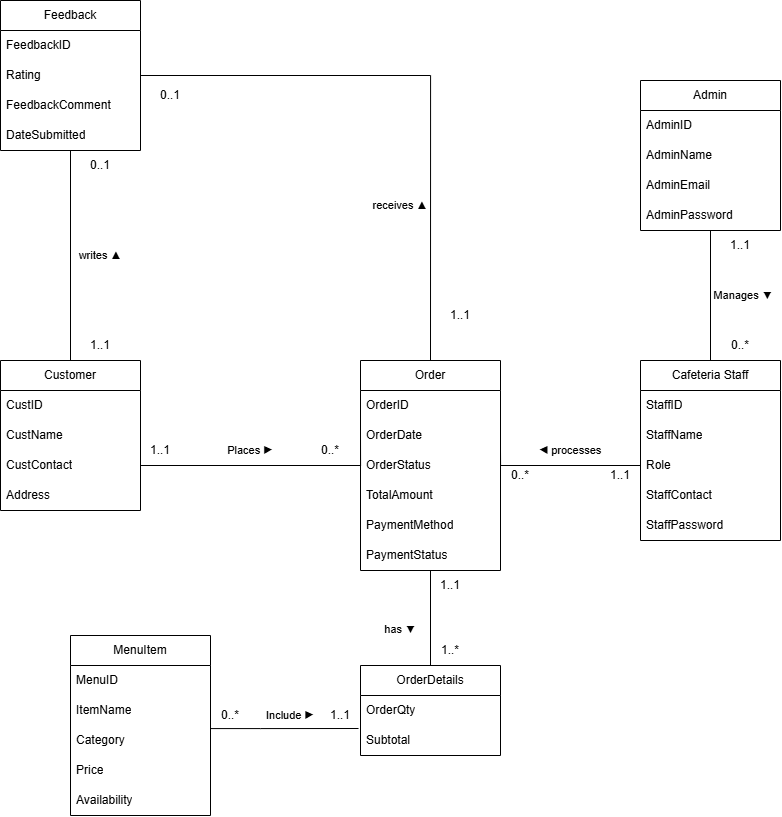

The diagram above was exported from draw.io. Its source (the exported page's mxGraphModel, read from the mxfile embedded in the PNG):
<mxGraphModel dx="1591" dy="815" grid="1" gridSize="10" guides="1" tooltips="1" connect="1" arrows="1" fold="1" page="1" pageScale="1" pageWidth="850" pageHeight="1100" math="0" shadow="0">
  <root>
    <mxCell id="0" />
    <mxCell id="1" parent="0" />
    <mxCell id="2" parent="1" style="swimlane;fontStyle=0;childLayout=stackLayout;horizontal=1;startSize=30;horizontalStack=0;resizeParent=1;resizeParentMax=0;resizeLast=0;collapsible=1;marginBottom=0;whiteSpace=wrap;html=1;align=center;" value="Admin" vertex="1">
      <mxGeometry height="150" width="140" x="670" y="330" as="geometry">
        <mxRectangle height="30" width="60" x="340" y="900" as="alternateBounds" />
      </mxGeometry>
    </mxCell>
    <mxCell id="3" parent="2" style="text;strokeColor=none;fillColor=none;align=left;verticalAlign=middle;spacingLeft=4;spacingRight=4;overflow=hidden;points=[[0,0.5],[1,0.5]];portConstraint=eastwest;rotatable=0;whiteSpace=wrap;html=1;" value="AdminID" vertex="1">
      <mxGeometry height="30" width="140" y="30" as="geometry" />
    </mxCell>
    <mxCell id="4" parent="2" style="text;strokeColor=none;fillColor=none;align=left;verticalAlign=middle;spacingLeft=4;spacingRight=4;overflow=hidden;points=[[0,0.5],[1,0.5]];portConstraint=eastwest;rotatable=0;whiteSpace=wrap;html=1;" value="AdminName" vertex="1">
      <mxGeometry height="30" width="140" y="60" as="geometry" />
    </mxCell>
    <mxCell id="5" parent="2" style="text;strokeColor=none;fillColor=none;align=left;verticalAlign=middle;spacingLeft=4;spacingRight=4;overflow=hidden;points=[[0,0.5],[1,0.5]];portConstraint=eastwest;rotatable=0;whiteSpace=wrap;html=1;" value="AdminEmail" vertex="1">
      <mxGeometry height="30" width="140" y="90" as="geometry" />
    </mxCell>
    <mxCell id="6" parent="2" style="text;strokeColor=none;fillColor=none;align=left;verticalAlign=middle;spacingLeft=4;spacingRight=4;overflow=hidden;points=[[0,0.5],[1,0.5]];portConstraint=eastwest;rotatable=0;whiteSpace=wrap;html=1;" value="AdminPassword" vertex="1">
      <mxGeometry height="30" width="140" y="120" as="geometry" />
    </mxCell>
    <mxCell id="7" parent="1" style="swimlane;fontStyle=0;childLayout=stackLayout;horizontal=1;startSize=30;horizontalStack=0;resizeParent=1;resizeParentMax=0;resizeLast=0;collapsible=1;marginBottom=0;whiteSpace=wrap;html=1;align=center;" value="Feedback" vertex="1">
      <mxGeometry height="150" width="140" x="30" y="250" as="geometry">
        <mxRectangle height="30" width="60" x="340" y="900" as="alternateBounds" />
      </mxGeometry>
    </mxCell>
    <mxCell id="8" parent="7" style="text;strokeColor=none;fillColor=none;align=left;verticalAlign=middle;spacingLeft=4;spacingRight=4;overflow=hidden;points=[[0,0.5],[1,0.5]];portConstraint=eastwest;rotatable=0;whiteSpace=wrap;html=1;" value="FeedbackID" vertex="1">
      <mxGeometry height="30" width="140" y="30" as="geometry" />
    </mxCell>
    <mxCell id="9" parent="7" style="text;strokeColor=none;fillColor=none;align=left;verticalAlign=middle;spacingLeft=4;spacingRight=4;overflow=hidden;points=[[0,0.5],[1,0.5]];portConstraint=eastwest;rotatable=0;whiteSpace=wrap;html=1;" value="Rating" vertex="1">
      <mxGeometry height="30" width="140" y="60" as="geometry" />
    </mxCell>
    <mxCell id="10" parent="7" style="text;strokeColor=none;fillColor=none;align=left;verticalAlign=middle;spacingLeft=4;spacingRight=4;overflow=hidden;points=[[0,0.5],[1,0.5]];portConstraint=eastwest;rotatable=0;whiteSpace=wrap;html=1;" value="FeedbackComment" vertex="1">
      <mxGeometry height="30" width="140" y="90" as="geometry" />
    </mxCell>
    <mxCell id="11" parent="7" style="text;strokeColor=none;fillColor=none;align=left;verticalAlign=middle;spacingLeft=4;spacingRight=4;overflow=hidden;points=[[0,0.5],[1,0.5]];portConstraint=eastwest;rotatable=0;whiteSpace=wrap;html=1;" value="DateSubmitted" vertex="1">
      <mxGeometry height="30" width="140" y="120" as="geometry" />
    </mxCell>
    <mxCell id="12" parent="1" style="swimlane;fontStyle=0;childLayout=stackLayout;horizontal=1;startSize=30;horizontalStack=0;resizeParent=1;resizeParentMax=0;resizeLast=0;collapsible=1;marginBottom=0;whiteSpace=wrap;html=1;align=center;" value="Cafeteria Staff" vertex="1">
      <mxGeometry height="180" width="140" x="670" y="610" as="geometry">
        <mxRectangle height="30" width="60" x="340" y="900" as="alternateBounds" />
      </mxGeometry>
    </mxCell>
    <mxCell id="13" parent="12" style="text;strokeColor=none;fillColor=none;align=left;verticalAlign=middle;spacingLeft=4;spacingRight=4;overflow=hidden;points=[[0,0.5],[1,0.5]];portConstraint=eastwest;rotatable=0;whiteSpace=wrap;html=1;" value="StaffID" vertex="1">
      <mxGeometry height="30" width="140" y="30" as="geometry" />
    </mxCell>
    <mxCell id="14" parent="12" style="text;strokeColor=none;fillColor=none;align=left;verticalAlign=middle;spacingLeft=4;spacingRight=4;overflow=hidden;points=[[0,0.5],[1,0.5]];portConstraint=eastwest;rotatable=0;whiteSpace=wrap;html=1;" value="StaffName" vertex="1">
      <mxGeometry height="30" width="140" y="60" as="geometry" />
    </mxCell>
    <mxCell id="15" parent="12" style="text;strokeColor=none;fillColor=none;align=left;verticalAlign=middle;spacingLeft=4;spacingRight=4;overflow=hidden;points=[[0,0.5],[1,0.5]];portConstraint=eastwest;rotatable=0;whiteSpace=wrap;html=1;" value="Role" vertex="1">
      <mxGeometry height="30" width="140" y="90" as="geometry" />
    </mxCell>
    <mxCell id="16" parent="12" style="text;strokeColor=none;fillColor=none;align=left;verticalAlign=middle;spacingLeft=4;spacingRight=4;overflow=hidden;points=[[0,0.5],[1,0.5]];portConstraint=eastwest;rotatable=0;whiteSpace=wrap;html=1;" value="StaffContact" vertex="1">
      <mxGeometry height="30" width="140" y="120" as="geometry" />
    </mxCell>
    <mxCell id="17" parent="12" style="text;strokeColor=none;fillColor=none;align=left;verticalAlign=middle;spacingLeft=4;spacingRight=4;overflow=hidden;points=[[0,0.5],[1,0.5]];portConstraint=eastwest;rotatable=0;whiteSpace=wrap;html=1;" value="StaffPassword" vertex="1">
      <mxGeometry height="30" width="140" y="150" as="geometry" />
    </mxCell>
    <mxCell id="18" parent="1" style="swimlane;fontStyle=0;childLayout=stackLayout;horizontal=1;startSize=30;horizontalStack=0;resizeParent=1;resizeParentMax=0;resizeLast=0;collapsible=1;marginBottom=0;whiteSpace=wrap;html=1;align=center;" value="Customer" vertex="1">
      <mxGeometry height="150" width="140" x="30" y="610" as="geometry">
        <mxRectangle height="30" width="60" x="340" y="900" as="alternateBounds" />
      </mxGeometry>
    </mxCell>
    <mxCell id="19" parent="18" style="text;strokeColor=none;fillColor=none;align=left;verticalAlign=middle;spacingLeft=4;spacingRight=4;overflow=hidden;points=[[0,0.5],[1,0.5]];portConstraint=eastwest;rotatable=0;whiteSpace=wrap;html=1;" value="CustID" vertex="1">
      <mxGeometry height="30" width="140" y="30" as="geometry" />
    </mxCell>
    <mxCell id="20" parent="18" style="text;strokeColor=none;fillColor=none;align=left;verticalAlign=middle;spacingLeft=4;spacingRight=4;overflow=hidden;points=[[0,0.5],[1,0.5]];portConstraint=eastwest;rotatable=0;whiteSpace=wrap;html=1;" value="CustName" vertex="1">
      <mxGeometry height="30" width="140" y="60" as="geometry" />
    </mxCell>
    <mxCell id="21" parent="18" style="text;strokeColor=none;fillColor=none;align=left;verticalAlign=middle;spacingLeft=4;spacingRight=4;overflow=hidden;points=[[0,0.5],[1,0.5]];portConstraint=eastwest;rotatable=0;whiteSpace=wrap;html=1;" value="CustContact" vertex="1">
      <mxGeometry height="30" width="140" y="90" as="geometry" />
    </mxCell>
    <mxCell id="22" parent="18" style="text;strokeColor=none;fillColor=none;align=left;verticalAlign=middle;spacingLeft=4;spacingRight=4;overflow=hidden;points=[[0,0.5],[1,0.5]];portConstraint=eastwest;rotatable=0;whiteSpace=wrap;html=1;" value="Address" vertex="1">
      <mxGeometry height="30" width="140" y="120" as="geometry" />
    </mxCell>
    <mxCell id="23" parent="1" style="swimlane;fontStyle=0;childLayout=stackLayout;horizontal=1;startSize=30;horizontalStack=0;resizeParent=1;resizeParentMax=0;resizeLast=0;collapsible=1;marginBottom=0;whiteSpace=wrap;html=1;align=center;" value="MenuItem" vertex="1">
      <mxGeometry height="180" width="140" x="100" y="885" as="geometry">
        <mxRectangle height="30" width="60" x="340" y="900" as="alternateBounds" />
      </mxGeometry>
    </mxCell>
    <mxCell id="24" parent="23" style="text;strokeColor=none;fillColor=none;align=left;verticalAlign=middle;spacingLeft=4;spacingRight=4;overflow=hidden;points=[[0,0.5],[1,0.5]];portConstraint=eastwest;rotatable=0;whiteSpace=wrap;html=1;" value="MenuID" vertex="1">
      <mxGeometry height="30" width="140" y="30" as="geometry" />
    </mxCell>
    <mxCell id="25" parent="23" style="text;strokeColor=none;fillColor=none;align=left;verticalAlign=middle;spacingLeft=4;spacingRight=4;overflow=hidden;points=[[0,0.5],[1,0.5]];portConstraint=eastwest;rotatable=0;whiteSpace=wrap;html=1;" value="ItemName" vertex="1">
      <mxGeometry height="30" width="140" y="60" as="geometry" />
    </mxCell>
    <mxCell id="26" parent="23" style="text;strokeColor=none;fillColor=none;align=left;verticalAlign=middle;spacingLeft=4;spacingRight=4;overflow=hidden;points=[[0,0.5],[1,0.5]];portConstraint=eastwest;rotatable=0;whiteSpace=wrap;html=1;" value="Category" vertex="1">
      <mxGeometry height="30" width="140" y="90" as="geometry" />
    </mxCell>
    <mxCell id="27" parent="23" style="text;strokeColor=none;fillColor=none;align=left;verticalAlign=middle;spacingLeft=4;spacingRight=4;overflow=hidden;points=[[0,0.5],[1,0.5]];portConstraint=eastwest;rotatable=0;whiteSpace=wrap;html=1;" value="Price" vertex="1">
      <mxGeometry height="30" width="140" y="120" as="geometry" />
    </mxCell>
    <mxCell id="28" parent="23" style="text;strokeColor=none;fillColor=none;align=left;verticalAlign=middle;spacingLeft=4;spacingRight=4;overflow=hidden;points=[[0,0.5],[1,0.5]];portConstraint=eastwest;rotatable=0;whiteSpace=wrap;html=1;" value="Availability" vertex="1">
      <mxGeometry height="30" width="140" y="150" as="geometry" />
    </mxCell>
    <mxCell id="29" edge="1" parent="1" source="30" style="edgeStyle=orthogonalEdgeStyle;rounded=0;orthogonalLoop=1;jettySize=auto;html=1;exitX=0.5;exitY=1;exitDx=0;exitDy=0;entryX=0.5;entryY=0;entryDx=0;entryDy=0;endArrow=none;endFill=0;" target="42">
      <mxGeometry relative="1" as="geometry" />
    </mxCell>
    <mxCell id="30" parent="1" style="swimlane;fontStyle=0;childLayout=stackLayout;horizontal=1;startSize=30;horizontalStack=0;resizeParent=1;resizeParentMax=0;resizeLast=0;collapsible=1;marginBottom=0;whiteSpace=wrap;html=1;align=center;" value="Order" vertex="1">
      <mxGeometry height="210" width="140" x="390" y="610" as="geometry">
        <mxRectangle height="30" width="60" x="340" y="900" as="alternateBounds" />
      </mxGeometry>
    </mxCell>
    <mxCell id="31" parent="30" style="text;strokeColor=none;fillColor=none;align=left;verticalAlign=middle;spacingLeft=4;spacingRight=4;overflow=hidden;points=[[0,0.5],[1,0.5]];portConstraint=eastwest;rotatable=0;whiteSpace=wrap;html=1;" value="OrderID" vertex="1">
      <mxGeometry height="30" width="140" y="30" as="geometry" />
    </mxCell>
    <mxCell id="32" parent="30" style="text;strokeColor=none;fillColor=none;align=left;verticalAlign=middle;spacingLeft=4;spacingRight=4;overflow=hidden;points=[[0,0.5],[1,0.5]];portConstraint=eastwest;rotatable=0;whiteSpace=wrap;html=1;" value="OrderDate" vertex="1">
      <mxGeometry height="30" width="140" y="60" as="geometry" />
    </mxCell>
    <mxCell id="33" parent="30" style="text;strokeColor=none;fillColor=none;align=left;verticalAlign=middle;spacingLeft=4;spacingRight=4;overflow=hidden;points=[[0,0.5],[1,0.5]];portConstraint=eastwest;rotatable=0;whiteSpace=wrap;html=1;" value="OrderStatus" vertex="1">
      <mxGeometry height="30" width="140" y="90" as="geometry" />
    </mxCell>
    <mxCell id="34" parent="30" style="text;strokeColor=none;fillColor=none;align=left;verticalAlign=middle;spacingLeft=4;spacingRight=4;overflow=hidden;points=[[0,0.5],[1,0.5]];portConstraint=eastwest;rotatable=0;whiteSpace=wrap;html=1;" value="TotalAmount" vertex="1">
      <mxGeometry height="30" width="140" y="120" as="geometry" />
    </mxCell>
    <mxCell id="35" parent="30" style="text;strokeColor=none;fillColor=none;align=left;verticalAlign=middle;spacingLeft=4;spacingRight=4;overflow=hidden;points=[[0,0.5],[1,0.5]];portConstraint=eastwest;rotatable=0;whiteSpace=wrap;html=1;" value="PaymentMethod" vertex="1">
      <mxGeometry height="30" width="140" y="150" as="geometry" />
    </mxCell>
    <mxCell id="36" parent="30" style="text;strokeColor=none;fillColor=none;align=left;verticalAlign=middle;spacingLeft=4;spacingRight=4;overflow=hidden;points=[[0,0.5],[1,0.5]];portConstraint=eastwest;rotatable=0;whiteSpace=wrap;html=1;" value="PaymentStatus" vertex="1">
      <mxGeometry height="30" width="140" y="180" as="geometry" />
    </mxCell>
    <mxCell id="37" edge="1" parent="1" source="21" style="edgeStyle=orthogonalEdgeStyle;rounded=0;orthogonalLoop=1;jettySize=auto;html=1;exitX=1;exitY=0.5;exitDx=0;exitDy=0;entryX=0;entryY=0.5;entryDx=0;entryDy=0;endArrow=none;endFill=0;">
      <mxGeometry relative="1" as="geometry">
        <mxPoint x="390" y="685" as="targetPoint" />
      </mxGeometry>
    </mxCell>
    <mxCell id="38" edge="1" parent="1" source="18" style="edgeStyle=orthogonalEdgeStyle;rounded=0;orthogonalLoop=1;jettySize=auto;html=1;exitX=0.5;exitY=0;exitDx=0;exitDy=0;entryX=0.5;entryY=1;entryDx=0;entryDy=0;entryPerimeter=0;endArrow=none;endFill=0;" target="11">
      <mxGeometry relative="1" as="geometry" />
    </mxCell>
    <mxCell id="39" edge="1" parent="1" style="edgeStyle=orthogonalEdgeStyle;rounded=0;orthogonalLoop=1;jettySize=auto;html=1;entryX=0;entryY=0.5;entryDx=0;entryDy=0;endArrow=none;endFill=0;" target="15">
      <mxGeometry relative="1" as="geometry">
        <Array as="points">
          <mxPoint x="530" y="715" />
        </Array>
        <mxPoint x="530" y="700" as="sourcePoint" />
      </mxGeometry>
    </mxCell>
    <mxCell id="40" edge="1" parent="1" source="12" style="edgeStyle=orthogonalEdgeStyle;rounded=0;orthogonalLoop=1;jettySize=auto;html=1;exitX=0.5;exitY=0;exitDx=0;exitDy=0;entryX=0.5;entryY=1;entryDx=0;entryDy=0;entryPerimeter=0;endArrow=none;endFill=0;" target="6">
      <mxGeometry relative="1" as="geometry" />
    </mxCell>
    <mxCell id="41" edge="1" parent="1" source="9" style="edgeStyle=orthogonalEdgeStyle;rounded=0;orthogonalLoop=1;jettySize=auto;html=1;exitX=1;exitY=0.5;exitDx=0;exitDy=0;entryX=0.5;entryY=0;entryDx=0;entryDy=0;endArrow=none;endFill=0;" target="30">
      <mxGeometry relative="1" as="geometry" />
    </mxCell>
    <mxCell id="42" parent="1" style="swimlane;fontStyle=0;childLayout=stackLayout;horizontal=1;startSize=30;horizontalStack=0;resizeParent=1;resizeParentMax=0;resizeLast=0;collapsible=1;marginBottom=0;whiteSpace=wrap;html=1;align=center;" value="OrderDetails" vertex="1">
      <mxGeometry height="90" width="140" x="390" y="915" as="geometry">
        <mxRectangle height="30" width="60" x="340" y="900" as="alternateBounds" />
      </mxGeometry>
    </mxCell>
    <mxCell id="43" parent="42" style="text;strokeColor=none;fillColor=none;align=left;verticalAlign=middle;spacingLeft=4;spacingRight=4;overflow=hidden;points=[[0,0.5],[1,0.5]];portConstraint=eastwest;rotatable=0;whiteSpace=wrap;html=1;" value="OrderQty" vertex="1">
      <mxGeometry height="30" width="140" y="30" as="geometry" />
    </mxCell>
    <mxCell id="44" parent="42" style="text;strokeColor=none;fillColor=none;align=left;verticalAlign=middle;spacingLeft=4;spacingRight=4;overflow=hidden;points=[[0,0.5],[1,0.5]];portConstraint=eastwest;rotatable=0;whiteSpace=wrap;html=1;" value="Subtotal" vertex="1">
      <mxGeometry height="30" width="140" y="60" as="geometry" />
    </mxCell>
    <mxCell id="45" parent="1" style="text;html=1;whiteSpace=wrap;strokeColor=none;fillColor=none;align=center;verticalAlign=middle;rounded=0;fontFamily=Helvetica;fontSize=11;fontColor=default;labelBackgroundColor=none;" value="&lt;div style=&quot;text-align: left;&quot;&gt;&lt;span style=&quot;background-color: transparent; color: light-dark(rgb(0, 0, 0), rgb(255, 255, 255));&quot;&gt;writes&amp;nbsp;&lt;/span&gt;&lt;span style=&quot;background-color: transparent;&quot;&gt;▲&lt;/span&gt;&lt;/div&gt;" vertex="1">
      <mxGeometry height="30" width="60" x="100" y="490" as="geometry" />
    </mxCell>
    <mxCell id="46" parent="1" style="text;html=1;whiteSpace=wrap;strokeColor=none;fillColor=none;align=center;verticalAlign=middle;rounded=0;fontFamily=Helvetica;fontSize=11;fontColor=default;labelBackgroundColor=none;" value="Places&amp;nbsp;&lt;span style=&quot;text-align: left;&quot;&gt;&lt;font&gt;▶&lt;/font&gt;&lt;/span&gt;" vertex="1">
      <mxGeometry height="30" width="60" x="250" y="685" as="geometry" />
    </mxCell>
    <mxCell id="47" parent="1" style="text;html=1;whiteSpace=wrap;strokeColor=none;fillColor=none;align=center;verticalAlign=middle;rounded=0;" value="1..1" vertex="1">
      <mxGeometry height="30" width="60" x="160" y="685" as="geometry" />
    </mxCell>
    <mxCell id="48" parent="1" style="text;html=1;whiteSpace=wrap;strokeColor=none;fillColor=none;align=center;verticalAlign=middle;rounded=0;" value="0..*" vertex="1">
      <mxGeometry height="30" width="60" x="330" y="685" as="geometry" />
    </mxCell>
    <mxCell id="49" parent="1" style="text;html=1;whiteSpace=wrap;strokeColor=none;fillColor=none;align=center;verticalAlign=middle;rounded=0;fontFamily=Helvetica;fontSize=11;fontColor=default;labelBackgroundColor=none;" value="&lt;div style=&quot;text-align: left;&quot;&gt;&lt;span style=&quot;background-color: transparent; color: light-dark(rgb(0, 0, 0), rgb(255, 255, 255));&quot;&gt;has&amp;nbsp;&lt;/span&gt;&lt;span style=&quot;background-color: transparent;&quot;&gt;▼&lt;/span&gt;&lt;/div&gt;" vertex="1">
      <mxGeometry height="30" width="60" x="400" y="864" as="geometry" />
    </mxCell>
    <mxCell id="50" parent="1" style="text;html=1;whiteSpace=wrap;strokeColor=none;fillColor=none;align=center;verticalAlign=middle;rounded=0;" value="1..1" vertex="1">
      <mxGeometry height="30" width="60" x="450" y="820" as="geometry" />
    </mxCell>
    <mxCell id="51" parent="1" style="text;html=1;whiteSpace=wrap;strokeColor=none;fillColor=none;align=center;verticalAlign=middle;rounded=0;" value="1..*" vertex="1">
      <mxGeometry height="30" width="60" x="450" y="885" as="geometry" />
    </mxCell>
    <mxCell id="52" parent="1" style="text;html=1;whiteSpace=wrap;strokeColor=none;fillColor=none;align=center;verticalAlign=middle;rounded=0;fontFamily=Helvetica;fontSize=11;fontColor=default;labelBackgroundColor=none;" value="Include&amp;nbsp;&lt;span style=&quot;text-align: left;&quot;&gt;▶&lt;/span&gt;" vertex="1">
      <mxGeometry height="30" width="60" x="290" y="950" as="geometry" />
    </mxCell>
    <mxCell id="53" parent="1" style="text;html=1;whiteSpace=wrap;strokeColor=none;fillColor=none;align=center;verticalAlign=middle;rounded=0;" value="1..1" vertex="1">
      <mxGeometry height="30" width="60" x="340" y="950" as="geometry" />
    </mxCell>
    <mxCell id="54" parent="1" style="text;html=1;whiteSpace=wrap;strokeColor=none;fillColor=none;align=center;verticalAlign=middle;rounded=0;" value="0..*" vertex="1">
      <mxGeometry height="30" width="60" x="230" y="950" as="geometry" />
    </mxCell>
    <mxCell id="55" parent="1" style="text;html=1;whiteSpace=wrap;strokeColor=none;fillColor=none;align=center;verticalAlign=middle;rounded=0;fontFamily=Helvetica;fontSize=11;fontColor=default;labelBackgroundColor=none;" value="&lt;div style=&quot;text-align: left;&quot;&gt;&lt;span style=&quot;background-color: transparent; color: light-dark(rgb(0, 0, 0), rgb(255, 255, 255)); text-align: center;&quot;&gt;◀ processes&lt;/span&gt;&lt;/div&gt;" vertex="1">
      <mxGeometry height="30" width="70" x="565" y="685" as="geometry" />
    </mxCell>
    <mxCell id="56" parent="1" style="text;html=1;whiteSpace=wrap;strokeColor=none;fillColor=none;align=center;verticalAlign=middle;rounded=0;" value="1..1" vertex="1">
      <mxGeometry height="30" width="60" x="620" y="710" as="geometry" />
    </mxCell>
    <mxCell id="57" parent="1" style="text;html=1;whiteSpace=wrap;strokeColor=none;fillColor=none;align=center;verticalAlign=middle;rounded=0;" value="0..*" vertex="1">
      <mxGeometry height="30" width="60" x="520" y="710" as="geometry" />
    </mxCell>
    <mxCell id="58" parent="1" style="text;html=1;whiteSpace=wrap;strokeColor=none;fillColor=none;align=center;verticalAlign=middle;rounded=0;" value="1..1" vertex="1">
      <mxGeometry height="30" width="60" x="100" y="580" as="geometry" />
    </mxCell>
    <mxCell id="59" parent="1" style="text;html=1;whiteSpace=wrap;strokeColor=none;fillColor=none;align=center;verticalAlign=middle;rounded=0;" value="0..1" vertex="1">
      <mxGeometry height="30" width="60" x="100" y="400" as="geometry" />
    </mxCell>
    <mxCell id="60" parent="1" style="text;html=1;whiteSpace=wrap;strokeColor=none;fillColor=none;align=center;verticalAlign=middle;rounded=0;fontFamily=Helvetica;fontSize=11;fontColor=default;labelBackgroundColor=none;" value="&lt;div style=&quot;text-align: left;&quot;&gt;&lt;span style=&quot;background-color: transparent; color: light-dark(rgb(0, 0, 0), rgb(255, 255, 255));&quot;&gt;receives&amp;nbsp;&lt;/span&gt;&lt;span style=&quot;background-color: transparent;&quot;&gt;▲&lt;/span&gt;&lt;/div&gt;" vertex="1">
      <mxGeometry height="30" width="60" x="400" y="440" as="geometry" />
    </mxCell>
    <mxCell id="61" parent="1" style="text;html=1;whiteSpace=wrap;strokeColor=none;fillColor=none;align=center;verticalAlign=middle;rounded=0;" value="1..1" vertex="1">
      <mxGeometry height="30" width="60" x="460" y="550" as="geometry" />
    </mxCell>
    <mxCell id="62" parent="1" style="text;html=1;whiteSpace=wrap;strokeColor=none;fillColor=none;align=center;verticalAlign=middle;rounded=0;" value="0..1" vertex="1">
      <mxGeometry height="30" width="60" x="170" y="330" as="geometry" />
    </mxCell>
    <mxCell id="63" parent="1" style="text;html=1;whiteSpace=wrap;strokeColor=none;fillColor=none;align=center;verticalAlign=middle;rounded=0;fontFamily=Helvetica;fontSize=11;fontColor=default;labelBackgroundColor=none;" value="&lt;div style=&quot;text-align: left;&quot;&gt;&lt;span style=&quot;background-color: transparent; color: light-dark(rgb(0, 0, 0), rgb(255, 255, 255));&quot;&gt;Manages&amp;nbsp;&lt;/span&gt;&lt;span style=&quot;background-color: transparent;&quot;&gt;▼&lt;/span&gt;&lt;/div&gt;" vertex="1">
      <mxGeometry height="30" width="60" x="743" y="530" as="geometry" />
    </mxCell>
    <mxCell id="64" parent="1" style="text;html=1;whiteSpace=wrap;strokeColor=none;fillColor=none;align=center;verticalAlign=middle;rounded=0;" value="1..1" vertex="1">
      <mxGeometry height="30" width="60" x="740" y="480" as="geometry" />
    </mxCell>
    <mxCell id="65" parent="1" style="text;html=1;whiteSpace=wrap;strokeColor=none;fillColor=none;align=center;verticalAlign=middle;rounded=0;" value="0..*" vertex="1">
      <mxGeometry height="30" width="60" x="740" y="580" as="geometry" />
    </mxCell>
    <mxCell id="66" edge="1" parent="1" source="23" style="edgeStyle=orthogonalEdgeStyle;rounded=0;orthogonalLoop=1;jettySize=auto;html=1;entryX=-0.014;entryY=0.1;entryDx=0;entryDy=0;entryPerimeter=0;endArrow=none;endFill=0;" target="44">
      <mxGeometry relative="1" as="geometry">
        <Array as="points">
          <mxPoint x="290" y="978" />
          <mxPoint x="290" y="978" />
        </Array>
      </mxGeometry>
    </mxCell>
  </root>
</mxGraphModel>